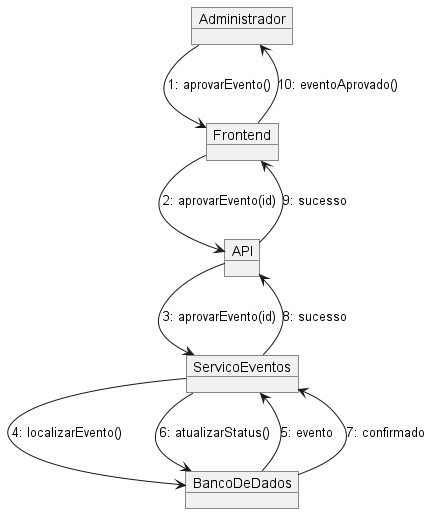

The diagram above was rendered by PlantUML. Its source (embedded in the PNG):
@startuml

object Administrador
object Frontend
object API
object ServicoEventos
object BancoDeDados

Administrador --> Frontend : 1: aprovarEvento()

Frontend --> API : 2: aprovarEvento(id)

API --> ServicoEventos : 3: aprovarEvento(id)

ServicoEventos --> BancoDeDados : 4: localizarEvento()

BancoDeDados --> ServicoEventos : 5: evento

ServicoEventos --> BancoDeDados : 6: atualizarStatus()

BancoDeDados --> ServicoEventos : 7: confirmado

ServicoEventos --> API : 8: sucesso

API --> Frontend : 9: sucesso

Frontend --> Administrador : 10: eventoAprovado()

@enduml